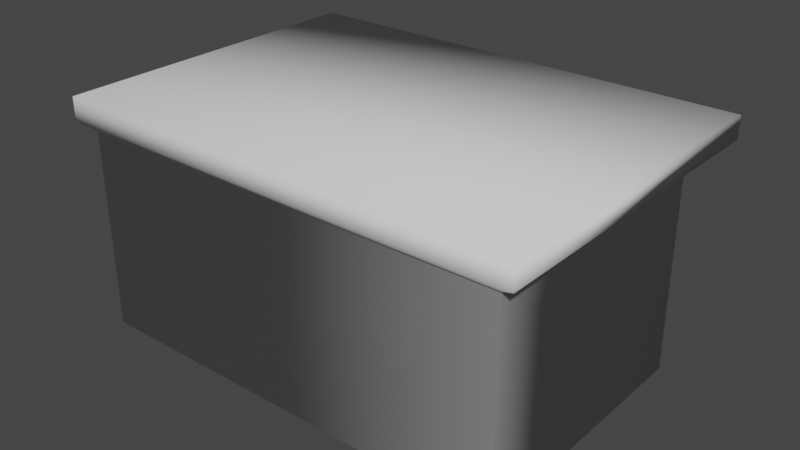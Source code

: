 # Source: chest.blend  (saved by Blender 2.81.16; exported with 4.5.12 LTS)
import bpy
from mathutils import Matrix  # noqa: F401  (used for matrix-valued properties, if any)

bpy.ops.wm.read_factory_settings(use_empty=True)
scene = bpy.context.scene
scene.name = 'Scene'

# ---- collections
col_collection = bpy.data.collections.new('Collection'); scene.collection.children.link(col_collection)

# ---- world
world_world = bpy.data.worlds.new('World'); scene.world = world_world
world_world.use_nodes = True; world_world.node_tree.nodes.clear()
_N = world_world.node_tree.nodes; _L = world_world.node_tree.links
n0 = _N.new('ShaderNodeOutputWorld'); n0.name = 'World Output'; n0.location = (300, 300)
n1 = _N.new('ShaderNodeBackground'); n1.name = 'Background'; n1.location = (10, 300)
n1.inputs[0].default_value = (0.05088, 0.05088, 0.05088, 1.0)
_L.new(n1.outputs[0], n0.inputs[0])
n0.is_active_output = True
world_world.color = (0.05088, 0.05088, 0.05088)
world_world.use_sun_shadow = False
world_world.sun_shadow_jitter_overblur = 0.0

# ---- meshes
me_plane = bpy.data.meshes.new('Plane')
me_plane.from_pydata([(-1.0, -1.0, 0.0), (1.0, -1.0, 0.0), (-1.075, 1.007, -0.5394), (1.075, 1.007, -0.5394), (-1.0, -1.0, 2.274), (1.0, -1.0, 2.274), (-1.075, 1.007, 2.359), (1.075, 1.007, 2.359), (-1.075, 0.8121, -0.5394), (1.075, 0.8121, -0.5394), (-1.075, 0.8121, 2.359), (1.075, 0.8121, 2.359), (-1.0, 0.7309, -5.38e-08), (-1.0, 0.7309, 2.274), (1.0, 0.7309, -5.38e-08), (1.0, 0.7309, 2.274)], [], [(8, 2, 3, 9), (10, 11, 7, 6), (12, 0, 4, 13), (3, 2, 6, 7), (0, 1, 5, 4), (9, 3, 7, 11), (14, 9, 11, 15), (2, 8, 10, 6), (13, 15, 11, 10), (12, 8, 9, 14), (0, 12, 14, 1), (4, 5, 15, 13), (1, 14, 15, 5), (8, 12, 13, 10)])
me_plane.polygons.foreach_set('use_smooth', [True] * 14)
_uv = me_plane.uv_layers.new(name='UVMap')
_uv.uv.foreach_set('vector', [0.0, 0.5, 0.0, 1.0, 1.0, 1.0, 1.0, 0.5, 0.0, 0.5, 1.0, 0.5, 1.0, 1.0, 0.0, 1.0, 0.0, 0.25, 0.0, 0.0, 0.0, 0.0, 0.0, 0.25, 1.0, 1.0, 0.0, 1.0, 0.0, 1.0, 1.0, 1.0, 0.0, 0.0, 1.0, 0.0, 1.0, 0.0, 0.0, 0.0, 1.0, 0.5, 1.0, 1.0, 1.0, 1.0, 1.0, 0.5, 1.0, 0.25, 1.0, 0.5, 1.0, 0.5, 1.0, 0.25, 0.0, 1.0, 0.0, 0.5, 0.0, 0.5, 0.0, 1.0, 0.0, 0.25, 1.0, 0.25, 1.0, 0.5, 0.0, 0.5, 0.0, 0.25, 0.0, 0.5, 1.0, 0.5, 1.0, 0.25, 0.0, 0.0, 0.0, 0.25, 1.0, 0.25, 1.0, 0.0, 0.0, 0.0, 1.0, 0.0, 1.0, 0.25, 0.0, 0.25, 1.0, 0.0, 1.0, 0.25, 1.0, 0.25, 1.0, 0.0, 0.0, 0.5, 0.0, 0.25, 0.0, 0.25, 0.0, 0.5])
me_plane.use_remesh_preserve_volume = False
me_plane.use_remesh_preserve_attributes = False
me_plane.use_mirror_vertex_groups = False
me_plane.update()

# ---- objects
ob_chest = bpy.data.objects.new('Chest', me_plane)

# ---- transforms, parenting, visibility, modifiers, constraints
ob_chest.location = (0.0, 0.0, 1.104)
ob_chest.rotation_euler = (1.571, -0.0, 0.0)
ob_chest.scale = (2.077, 1.094, 1.094)
ob_chest.lineart.crease_threshold = 0.0

# ---- collection membership
col_collection.objects.link(ob_chest)

# ---- scene / render settings (as saved in the file)
scene.frame_start = 1; scene.frame_end = 250; scene.frame_set(1)
scene.render.engine = 'BLENDER_EEVEE_NEXT'
scene.cycles.use_denoising = False
scene.cycles.samples = 128
scene.cycles.sampling_pattern = 'TABULATED_SOBOL'
scene.cycles.use_adaptive_sampling = False
scene.cycles.use_light_tree = False
scene.view_settings.view_transform = 'Filmic'
bpy.context.view_layer.update()

# ---- added for rendering (the .blend has no active camera and no usable light): camera, sun
cam_auto = bpy.data.cameras.new('AutoCamera')
cam_auto.lens = 50.0
cam_auto.sensor_width = 36.0
cam_auto.clip_end = 1000.0
ob_auto_camera = bpy.data.objects.new('AutoCamera', cam_auto)
scene.collection.objects.link(ob_auto_camera)
ob_auto_camera.location = (5.45779, -7.54427, 5.47412)
ob_auto_camera.rotation_euler = (1.09748, -7.21219e-08, 0.694738)
scene.camera = ob_auto_camera
light_auto_sun = bpy.data.lights.new('AutoSun', 'SUN')
light_auto_sun.energy = 3.0
light_auto_sun.angle = 0.0523599
ob_auto_sun = bpy.data.objects.new('AutoSun', light_auto_sun)
scene.collection.objects.link(ob_auto_sun)
ob_auto_sun.rotation_euler = (0.872665, 0.174533, 0.523599)
bpy.context.view_layer.update()
